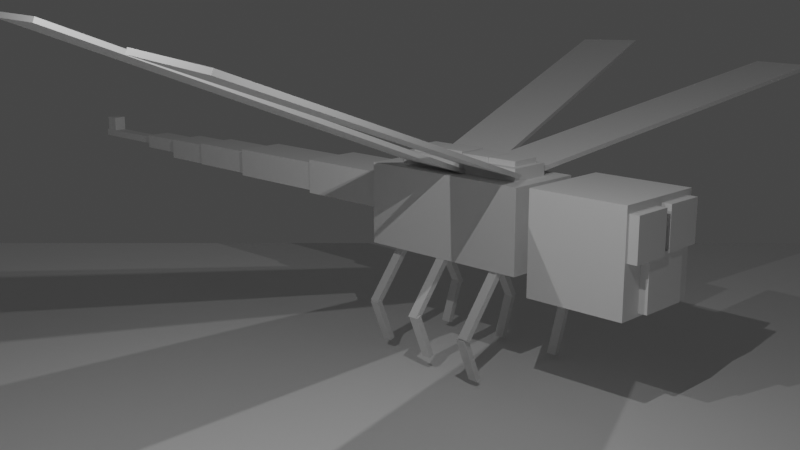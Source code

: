 # Source: Dragonfly.blend  (saved by Blender 3.4.6; exported with 4.5.12 LTS)
import bpy
from mathutils import Matrix  # noqa: F401  (used for matrix-valued properties, if any)

bpy.ops.wm.read_factory_settings(use_empty=True)
scene = bpy.context.scene
scene.name = 'Scene'

# ---- collections
col_collection = bpy.data.collections.new('Collection'); scene.collection.children.link(col_collection)

# ---- world
world_world = bpy.data.worlds.new('World'); scene.world = world_world
world_world.use_nodes = True; world_world.node_tree.nodes.clear()
_N = world_world.node_tree.nodes; _L = world_world.node_tree.links
n0 = _N.new('ShaderNodeOutputWorld'); n0.name = 'World Output'; n0.location = (300, 300)
n1 = _N.new('ShaderNodeBackground'); n1.name = 'Background'; n1.location = (10, 300)
n1.inputs[0].default_value = (0.05088, 0.05088, 0.05088, 1.0)
_L.new(n1.outputs[0], n0.inputs[0])
n0.is_active_output = True
world_world.color = (0.05088, 0.05088, 0.05088)
world_world.use_sun_shadow = False
world_world.sun_shadow_jitter_overblur = 0.0

# ---- cameras
cam_camera = bpy.data.cameras.new('Camera')
cam_camera.clip_end = 100.0
cam_camera.lens = 50.0
cam_camera.ortho_scale = 7.314

# ---- lights
light_light = bpy.data.lights.new('Light', 'POINT')
light_light.transmission_factor = 0.0
light_light.energy = 5000.0
light_light.shadow_soft_size = 0.1
light_light.shadow_maximum_resolution = 0.006
light_light.use_absolute_resolution = True
light_light_001 = bpy.data.lights.new('Light.001', 'POINT')
light_light_001.transmission_factor = 0.0
light_light_001.energy = 5000.0
light_light_001.shadow_soft_size = 0.1
light_light_001.shadow_maximum_resolution = 0.006
light_light_001.use_absolute_resolution = True

# ---- meshes
me_cube_002 = bpy.data.meshes.new('Cube.002')
me_cube_002.from_pydata([(-1.0, -1.0, -1.0), (-1.0, -1.0, 1.0), (-1.0, 1.0, -1.0), (-1.0, 1.0, 1.0), (1.0, -1.0, -1.0), (1.0, -1.0, 1.0), (1.0, 1.0, -1.0), (1.0, 1.0, 1.0)], [], [(0, 1, 3, 2), (2, 3, 7, 6), (6, 7, 5, 4), (4, 5, 1, 0), (2, 6, 4, 0), (7, 3, 1, 5)])
_uv = me_cube_002.uv_layers.new(name='UVMap')
_uv.uv.foreach_set('vector', [0.375, 0.0, 0.625, 0.0, 0.625, 0.25, 0.375, 0.25, 0.375, 0.25, 0.625, 0.25, 0.625, 0.5, 0.375, 0.5, 0.375, 0.5, 0.625, 0.5, 0.625, 0.75, 0.375, 0.75, 0.375, 0.75, 0.625, 0.75, 0.625, 1.0, 0.375, 1.0, 0.125, 0.5, 0.375, 0.5, 0.375, 0.75, 0.125, 0.75, 0.625, 0.5, 0.875, 0.5, 0.875, 0.75, 0.625, 0.75])
me_cube_002.update()
me_cube_003 = bpy.data.meshes.new('Cube.003')
me_cube_003.from_pydata([(-1.0, -1.0, -1.0), (-1.0, -1.0, 1.0), (-1.0, 1.0, -1.0), (-1.0, 1.0, 1.0), (1.0, -1.0, -1.0), (1.0, -1.0, 1.0), (1.0, 1.0, -1.0), (1.0, 1.0, 1.0)], [], [(0, 1, 3, 2), (2, 3, 7, 6), (6, 7, 5, 4), (4, 5, 1, 0), (2, 6, 4, 0), (7, 3, 1, 5)])
_uv = me_cube_003.uv_layers.new(name='UVMap')
_uv.uv.foreach_set('vector', [0.375, 0.0, 0.625, 0.0, 0.625, 0.25, 0.375, 0.25, 0.375, 0.25, 0.625, 0.25, 0.625, 0.5, 0.375, 0.5, 0.375, 0.5, 0.625, 0.5, 0.625, 0.75, 0.375, 0.75, 0.375, 0.75, 0.625, 0.75, 0.625, 1.0, 0.375, 1.0, 0.125, 0.5, 0.375, 0.5, 0.375, 0.75, 0.125, 0.75, 0.625, 0.5, 0.875, 0.5, 0.875, 0.75, 0.625, 0.75])
me_cube_003.update()
me_cube_004 = bpy.data.meshes.new('Cube.004')
me_cube_004.from_pydata([(-1.0, -1.0, -1.0), (-1.0, -1.0, 1.0), (-1.0, 1.0, -1.0), (-1.0, 1.0, 1.0), (1.0, -1.0, -1.0), (1.0, -1.0, 1.0), (1.0, 1.0, -1.0), (1.0, 1.0, 1.0)], [], [(0, 1, 3, 2), (2, 3, 7, 6), (6, 7, 5, 4), (4, 5, 1, 0), (2, 6, 4, 0), (7, 3, 1, 5)])
_uv = me_cube_004.uv_layers.new(name='UVMap')
_uv.uv.foreach_set('vector', [0.375, 0.0, 0.625, 0.0, 0.625, 0.25, 0.375, 0.25, 0.375, 0.25, 0.625, 0.25, 0.625, 0.5, 0.375, 0.5, 0.375, 0.5, 0.625, 0.5, 0.625, 0.75, 0.375, 0.75, 0.375, 0.75, 0.625, 0.75, 0.625, 1.0, 0.375, 1.0, 0.125, 0.5, 0.375, 0.5, 0.375, 0.75, 0.125, 0.75, 0.625, 0.5, 0.875, 0.5, 0.875, 0.75, 0.625, 0.75])
me_cube_004.update()
me_cube_005 = bpy.data.meshes.new('Cube.005')
me_cube_005.from_pydata([(-1.0, -1.0, -1.0), (-1.0, -1.0, 1.0), (-1.0, 1.0, -1.0), (-1.0, 1.0, 1.0), (1.0, -1.0, -1.0), (1.0, -1.0, 1.0), (1.0, 1.0, -1.0), (1.0, 1.0, 1.0)], [], [(0, 1, 3, 2), (2, 3, 7, 6), (6, 7, 5, 4), (4, 5, 1, 0), (2, 6, 4, 0), (7, 3, 1, 5)])
_uv = me_cube_005.uv_layers.new(name='UVMap')
_uv.uv.foreach_set('vector', [0.375, 0.0, 0.625, 0.0, 0.625, 0.25, 0.375, 0.25, 0.375, 0.25, 0.625, 0.25, 0.625, 0.5, 0.375, 0.5, 0.375, 0.5, 0.625, 0.5, 0.625, 0.75, 0.375, 0.75, 0.375, 0.75, 0.625, 0.75, 0.625, 1.0, 0.375, 1.0, 0.125, 0.5, 0.375, 0.5, 0.375, 0.75, 0.125, 0.75, 0.625, 0.5, 0.875, 0.5, 0.875, 0.75, 0.625, 0.75])
me_cube_005.update()
me_cube_007 = bpy.data.meshes.new('Cube.007')
me_cube_007.from_pydata([(-1.0, -1.0, -1.0), (-1.0, -1.0, 1.0), (-1.0, 1.0, -1.0), (-1.0, 1.0, 1.0), (1.0, -1.0, -1.0), (1.0, -1.0, 1.0), (1.0, 1.0, -1.0), (1.0, 1.0, 1.0)], [], [(0, 1, 3, 2), (2, 3, 7, 6), (6, 7, 5, 4), (4, 5, 1, 0), (2, 6, 4, 0), (7, 3, 1, 5)])
_uv = me_cube_007.uv_layers.new(name='UVMap')
_uv.uv.foreach_set('vector', [0.375, 0.0, 0.625, 0.0, 0.625, 0.25, 0.375, 0.25, 0.375, 0.25, 0.625, 0.25, 0.625, 0.5, 0.375, 0.5, 0.375, 0.5, 0.625, 0.5, 0.625, 0.75, 0.375, 0.75, 0.375, 0.75, 0.625, 0.75, 0.625, 1.0, 0.375, 1.0, 0.125, 0.5, 0.375, 0.5, 0.375, 0.75, 0.125, 0.75, 0.625, 0.5, 0.875, 0.5, 0.875, 0.75, 0.625, 0.75])
me_cube_007.update()
me_cube_008 = bpy.data.meshes.new('Cube.008')
me_cube_008.from_pydata([(-1.0, -1.0, -1.0), (-1.0, -1.0, 1.0), (-1.0, 1.0, -1.0), (-1.0, 1.0, 1.0), (1.0, -1.0, -1.0), (1.0, -1.0, 1.0), (1.0, 1.0, -1.0), (1.0, 1.0, 1.0)], [], [(0, 1, 3, 2), (2, 3, 7, 6), (6, 7, 5, 4), (4, 5, 1, 0), (2, 6, 4, 0), (7, 3, 1, 5)])
_uv = me_cube_008.uv_layers.new(name='UVMap')
_uv.uv.foreach_set('vector', [0.375, 0.0, 0.625, 0.0, 0.625, 0.25, 0.375, 0.25, 0.375, 0.25, 0.625, 0.25, 0.625, 0.5, 0.375, 0.5, 0.375, 0.5, 0.625, 0.5, 0.625, 0.75, 0.375, 0.75, 0.375, 0.75, 0.625, 0.75, 0.625, 1.0, 0.375, 1.0, 0.125, 0.5, 0.375, 0.5, 0.375, 0.75, 0.125, 0.75, 0.625, 0.5, 0.875, 0.5, 0.875, 0.75, 0.625, 0.75])
me_cube_008.update()
me_cube_009 = bpy.data.meshes.new('Cube.009')
me_cube_009.from_pydata([(-1.0, -1.0, -1.0), (-1.0, -1.0, 1.0), (-1.0, 1.0, -1.0), (-1.0, 1.0, 1.0), (1.0, -1.0, -1.0), (1.0, -1.0, 1.0), (1.0, 1.0, -1.0), (1.0, 1.0, 1.0)], [], [(0, 1, 3, 2), (2, 3, 7, 6), (6, 7, 5, 4), (4, 5, 1, 0), (2, 6, 4, 0), (7, 3, 1, 5)])
_uv = me_cube_009.uv_layers.new(name='UVMap')
_uv.uv.foreach_set('vector', [0.375, 0.0, 0.625, 0.0, 0.625, 0.25, 0.375, 0.25, 0.375, 0.25, 0.625, 0.25, 0.625, 0.5, 0.375, 0.5, 0.375, 0.5, 0.625, 0.5, 0.625, 0.75, 0.375, 0.75, 0.375, 0.75, 0.625, 0.75, 0.625, 1.0, 0.375, 1.0, 0.125, 0.5, 0.375, 0.5, 0.375, 0.75, 0.125, 0.75, 0.625, 0.5, 0.875, 0.5, 0.875, 0.75, 0.625, 0.75])
me_cube_009.update()
me_cube_011 = bpy.data.meshes.new('Cube.011')
me_cube_011.from_pydata([(-1.0, -1.0, -1.0), (-1.0, -1.0, 1.0), (-1.0, 1.0, -1.0), (-1.0, 1.0, 1.0), (1.0, -1.0, -1.0), (1.0, -1.0, 1.0), (1.0, 1.0, -1.0), (1.0, 1.0, 1.0)], [], [(0, 1, 3, 2), (2, 3, 7, 6), (6, 7, 5, 4), (4, 5, 1, 0), (2, 6, 4, 0), (7, 3, 1, 5)])
_uv = me_cube_011.uv_layers.new(name='UVMap')
_uv.uv.foreach_set('vector', [0.375, 0.0, 0.625, 0.0, 0.625, 0.25, 0.375, 0.25, 0.375, 0.25, 0.625, 0.25, 0.625, 0.5, 0.375, 0.5, 0.375, 0.5, 0.625, 0.5, 0.625, 0.75, 0.375, 0.75, 0.375, 0.75, 0.625, 0.75, 0.625, 1.0, 0.375, 1.0, 0.125, 0.5, 0.375, 0.5, 0.375, 0.75, 0.125, 0.75, 0.625, 0.5, 0.875, 0.5, 0.875, 0.75, 0.625, 0.75])
me_cube_011.update()
me_cube_012 = bpy.data.meshes.new('Cube.012')
me_cube_012.from_pydata([(-1.0, -1.0, -1.0), (-1.0, -1.0, 1.0), (-1.0, 1.0, -1.0), (-1.0, 1.0, 1.0), (1.0, -1.0, -1.0), (1.0, -1.0, 1.0), (1.0, 1.0, -1.0), (1.0, 1.0, 1.0)], [], [(0, 1, 3, 2), (2, 3, 7, 6), (6, 7, 5, 4), (4, 5, 1, 0), (2, 6, 4, 0), (7, 3, 1, 5)])
_uv = me_cube_012.uv_layers.new(name='UVMap')
_uv.uv.foreach_set('vector', [0.375, 0.0, 0.625, 0.0, 0.625, 0.25, 0.375, 0.25, 0.375, 0.25, 0.625, 0.25, 0.625, 0.5, 0.375, 0.5, 0.375, 0.5, 0.625, 0.5, 0.625, 0.75, 0.375, 0.75, 0.375, 0.75, 0.625, 0.75, 0.625, 1.0, 0.375, 1.0, 0.125, 0.5, 0.375, 0.5, 0.375, 0.75, 0.125, 0.75, 0.625, 0.5, 0.875, 0.5, 0.875, 0.75, 0.625, 0.75])
me_cube_012.update()
me_cube_013 = bpy.data.meshes.new('Cube.013')
me_cube_013.from_pydata([(-1.0, -1.0, -1.0), (-1.0, -1.0, 1.0), (-1.0, 1.0, -1.0), (-1.0, 1.0, 1.0), (1.0, -1.0, -1.0), (1.0, -1.0, 1.0), (1.0, 1.0, -1.0), (1.0, 1.0, 1.0)], [], [(0, 1, 3, 2), (2, 3, 7, 6), (6, 7, 5, 4), (4, 5, 1, 0), (2, 6, 4, 0), (7, 3, 1, 5)])
_uv = me_cube_013.uv_layers.new(name='UVMap')
_uv.uv.foreach_set('vector', [0.375, 0.0, 0.625, 0.0, 0.625, 0.25, 0.375, 0.25, 0.375, 0.25, 0.625, 0.25, 0.625, 0.5, 0.375, 0.5, 0.375, 0.5, 0.625, 0.5, 0.625, 0.75, 0.375, 0.75, 0.375, 0.75, 0.625, 0.75, 0.625, 1.0, 0.375, 1.0, 0.125, 0.5, 0.375, 0.5, 0.375, 0.75, 0.125, 0.75, 0.625, 0.5, 0.875, 0.5, 0.875, 0.75, 0.625, 0.75])
me_cube_013.update()
me_cube_014 = bpy.data.meshes.new('Cube.014')
me_cube_014.from_pydata([(-1.0, -1.0, -1.0), (-1.0, -1.0, 1.0), (-1.0, 1.0, -1.0), (-1.0, 1.0, 1.0), (1.0, -1.0, -1.0), (1.0, -1.0, 1.0), (1.0, 1.0, -1.0), (1.0, 1.0, 1.0)], [], [(0, 1, 3, 2), (2, 3, 7, 6), (6, 7, 5, 4), (4, 5, 1, 0), (2, 6, 4, 0), (7, 3, 1, 5)])
_uv = me_cube_014.uv_layers.new(name='UVMap')
_uv.uv.foreach_set('vector', [0.375, 0.0, 0.625, 0.0, 0.625, 0.25, 0.375, 0.25, 0.375, 0.25, 0.625, 0.25, 0.625, 0.5, 0.375, 0.5, 0.375, 0.5, 0.625, 0.5, 0.625, 0.75, 0.375, 0.75, 0.375, 0.75, 0.625, 0.75, 0.625, 1.0, 0.375, 1.0, 0.125, 0.5, 0.375, 0.5, 0.375, 0.75, 0.125, 0.75, 0.625, 0.5, 0.875, 0.5, 0.875, 0.75, 0.625, 0.75])
me_cube_014.update()
me_cube_015 = bpy.data.meshes.new('Cube.015')
me_cube_015.from_pydata([(-1.0, -1.0, -1.0), (-1.0, -1.0, 1.0), (-1.0, 1.0, -1.0), (-1.0, 1.0, 1.0), (1.0, -1.0, -1.0), (1.0, -1.0, 1.0), (1.0, 1.0, -1.0), (1.0, 1.0, 1.0)], [], [(0, 1, 3, 2), (2, 3, 7, 6), (6, 7, 5, 4), (4, 5, 1, 0), (2, 6, 4, 0), (7, 3, 1, 5)])
_uv = me_cube_015.uv_layers.new(name='UVMap')
_uv.uv.foreach_set('vector', [0.375, 0.0, 0.625, 0.0, 0.625, 0.25, 0.375, 0.25, 0.375, 0.25, 0.625, 0.25, 0.625, 0.5, 0.375, 0.5, 0.375, 0.5, 0.625, 0.5, 0.625, 0.75, 0.375, 0.75, 0.375, 0.75, 0.625, 0.75, 0.625, 1.0, 0.375, 1.0, 0.125, 0.5, 0.375, 0.5, 0.375, 0.75, 0.125, 0.75, 0.625, 0.5, 0.875, 0.5, 0.875, 0.75, 0.625, 0.75])
me_cube_015.update()
me_cube_016 = bpy.data.meshes.new('Cube.016')
me_cube_016.from_pydata([(-1.0, -1.0, -1.0), (-1.0, -1.0, 1.0), (-1.0, 1.0, -1.0), (-1.0, 1.0, 1.0), (1.0, -1.0, -1.0), (1.0, -1.0, 1.0), (1.0, 1.0, -1.0), (1.0, 1.0, 1.0)], [], [(0, 1, 3, 2), (2, 3, 7, 6), (6, 7, 5, 4), (4, 5, 1, 0), (2, 6, 4, 0), (7, 3, 1, 5)])
_uv = me_cube_016.uv_layers.new(name='UVMap')
_uv.uv.foreach_set('vector', [0.375, 0.0, 0.625, 0.0, 0.625, 0.25, 0.375, 0.25, 0.375, 0.25, 0.625, 0.25, 0.625, 0.5, 0.375, 0.5, 0.375, 0.5, 0.625, 0.5, 0.625, 0.75, 0.375, 0.75, 0.375, 0.75, 0.625, 0.75, 0.625, 1.0, 0.375, 1.0, 0.125, 0.5, 0.375, 0.5, 0.375, 0.75, 0.125, 0.75, 0.625, 0.5, 0.875, 0.5, 0.875, 0.75, 0.625, 0.75])
me_cube_016.update()
me_cube_017 = bpy.data.meshes.new('Cube.017')
me_cube_017.from_pydata([(-1.0, -1.0, -1.0), (-1.0, -1.0, 1.0), (-1.0, 1.0, -1.0), (-1.0, 1.0, 1.0), (1.0, -1.0, -1.0), (1.0, -1.0, 1.0), (1.0, 1.0, -1.0), (1.0, 1.0, 1.0)], [], [(0, 1, 3, 2), (2, 3, 7, 6), (6, 7, 5, 4), (4, 5, 1, 0), (2, 6, 4, 0), (7, 3, 1, 5)])
_uv = me_cube_017.uv_layers.new(name='UVMap')
_uv.uv.foreach_set('vector', [0.375, 0.0, 0.625, 0.0, 0.625, 0.25, 0.375, 0.25, 0.375, 0.25, 0.625, 0.25, 0.625, 0.5, 0.375, 0.5, 0.375, 0.5, 0.625, 0.5, 0.625, 0.75, 0.375, 0.75, 0.375, 0.75, 0.625, 0.75, 0.625, 1.0, 0.375, 1.0, 0.125, 0.5, 0.375, 0.5, 0.375, 0.75, 0.125, 0.75, 0.625, 0.5, 0.875, 0.5, 0.875, 0.75, 0.625, 0.75])
me_cube_017.update()
me_cube_018 = bpy.data.meshes.new('Cube.018')
me_cube_018.from_pydata([(-1.0, -1.0, -1.0), (-1.0, -1.0, 1.0), (-1.0, 1.0, -1.0), (-1.0, 1.0, 1.0), (1.0, -1.0, -1.0), (1.0, -1.0, 1.0), (1.0, 1.0, -1.0), (1.0, 1.0, 1.0)], [], [(0, 1, 3, 2), (2, 3, 7, 6), (6, 7, 5, 4), (4, 5, 1, 0), (2, 6, 4, 0), (7, 3, 1, 5)])
_uv = me_cube_018.uv_layers.new(name='UVMap')
_uv.uv.foreach_set('vector', [0.375, 0.0, 0.625, 0.0, 0.625, 0.25, 0.375, 0.25, 0.375, 0.25, 0.625, 0.25, 0.625, 0.5, 0.375, 0.5, 0.375, 0.5, 0.625, 0.5, 0.625, 0.75, 0.375, 0.75, 0.375, 0.75, 0.625, 0.75, 0.625, 1.0, 0.375, 1.0, 0.125, 0.5, 0.375, 0.5, 0.375, 0.75, 0.125, 0.75, 0.625, 0.5, 0.875, 0.5, 0.875, 0.75, 0.625, 0.75])
me_cube_018.update()
me_cube_019 = bpy.data.meshes.new('Cube.019')
me_cube_019.from_pydata([(-1.0, -1.0, -1.0), (-1.0, -1.0, 1.0), (-1.0, 1.0, -1.0), (-1.0, 1.0, 1.0), (1.0, -1.0, -1.0), (1.0, -1.0, 1.0), (1.0, 1.0, -1.0), (1.0, 1.0, 1.0)], [], [(0, 1, 3, 2), (2, 3, 7, 6), (6, 7, 5, 4), (4, 5, 1, 0), (2, 6, 4, 0), (7, 3, 1, 5)])
_uv = me_cube_019.uv_layers.new(name='UVMap')
_uv.uv.foreach_set('vector', [0.375, 0.0, 0.625, 0.0, 0.625, 0.25, 0.375, 0.25, 0.375, 0.25, 0.625, 0.25, 0.625, 0.5, 0.375, 0.5, 0.375, 0.5, 0.625, 0.5, 0.625, 0.75, 0.375, 0.75, 0.375, 0.75, 0.625, 0.75, 0.625, 1.0, 0.375, 1.0, 0.125, 0.5, 0.375, 0.5, 0.375, 0.75, 0.125, 0.75, 0.625, 0.5, 0.875, 0.5, 0.875, 0.75, 0.625, 0.75])
me_cube_019.update()
me_cube_020 = bpy.data.meshes.new('Cube.020')
me_cube_020.from_pydata([(-1.0, -1.0, -1.0), (-1.0, -1.0, 1.0), (-1.0, 1.0, -1.0), (-1.0, 1.0, 1.0), (1.0, -1.0, -1.0), (1.0, -1.0, 1.0), (1.0, 1.0, -1.0), (1.0, 1.0, 1.0)], [], [(0, 1, 3, 2), (2, 3, 7, 6), (6, 7, 5, 4), (4, 5, 1, 0), (2, 6, 4, 0), (7, 3, 1, 5)])
_uv = me_cube_020.uv_layers.new(name='UVMap')
_uv.uv.foreach_set('vector', [0.375, 0.0, 0.625, 0.0, 0.625, 0.25, 0.375, 0.25, 0.375, 0.25, 0.625, 0.25, 0.625, 0.5, 0.375, 0.5, 0.375, 0.5, 0.625, 0.5, 0.625, 0.75, 0.375, 0.75, 0.375, 0.75, 0.625, 0.75, 0.625, 1.0, 0.375, 1.0, 0.125, 0.5, 0.375, 0.5, 0.375, 0.75, 0.125, 0.75, 0.625, 0.5, 0.875, 0.5, 0.875, 0.75, 0.625, 0.75])
me_cube_020.update()
me_cube_021 = bpy.data.meshes.new('Cube.021')
me_cube_021.from_pydata([(-1.0, -1.0, -1.0), (-1.0, -1.0, 1.0), (-1.0, 1.0, -1.0), (-1.0, 1.0, 1.0), (1.0, -1.0, -1.0), (1.0, -1.0, 1.0), (1.0, 1.0, -1.0), (1.0, 1.0, 1.0)], [], [(0, 1, 3, 2), (2, 3, 7, 6), (6, 7, 5, 4), (4, 5, 1, 0), (2, 6, 4, 0), (7, 3, 1, 5)])
_uv = me_cube_021.uv_layers.new(name='UVMap')
_uv.uv.foreach_set('vector', [0.375, 0.0, 0.625, 0.0, 0.625, 0.25, 0.375, 0.25, 0.375, 0.25, 0.625, 0.25, 0.625, 0.5, 0.375, 0.5, 0.375, 0.5, 0.625, 0.5, 0.625, 0.75, 0.375, 0.75, 0.375, 0.75, 0.625, 0.75, 0.625, 1.0, 0.375, 1.0, 0.125, 0.5, 0.375, 0.5, 0.375, 0.75, 0.125, 0.75, 0.625, 0.5, 0.875, 0.5, 0.875, 0.75, 0.625, 0.75])
me_cube_021.update()
me_cube_022 = bpy.data.meshes.new('Cube.022')
me_cube_022.from_pydata([(-1.0, -1.0, -1.0), (-1.0, -1.0, 1.0), (-1.0, 1.0, -1.0), (-1.0, 1.0, 1.0), (1.0, -1.0, -1.0), (1.0, -1.0, 1.0), (1.0, 1.0, -1.0), (1.0, 1.0, 1.0)], [], [(0, 1, 3, 2), (2, 3, 7, 6), (6, 7, 5, 4), (4, 5, 1, 0), (2, 6, 4, 0), (7, 3, 1, 5)])
_uv = me_cube_022.uv_layers.new(name='UVMap')
_uv.uv.foreach_set('vector', [0.375, 0.0, 0.625, 0.0, 0.625, 0.25, 0.375, 0.25, 0.375, 0.25, 0.625, 0.25, 0.625, 0.5, 0.375, 0.5, 0.375, 0.5, 0.625, 0.5, 0.625, 0.75, 0.375, 0.75, 0.375, 0.75, 0.625, 0.75, 0.625, 1.0, 0.375, 1.0, 0.125, 0.5, 0.375, 0.5, 0.375, 0.75, 0.125, 0.75, 0.625, 0.5, 0.875, 0.5, 0.875, 0.75, 0.625, 0.75])
me_cube_022.update()
me_cube_023 = bpy.data.meshes.new('Cube.023')
me_cube_023.from_pydata([(-1.0, -1.0, -1.0), (-1.0, -1.0, 1.0), (-1.0, 1.0, -1.0), (-1.0, 1.0, 1.0), (1.0, -1.0, -1.0), (1.0, -1.0, 1.0), (1.0, 1.0, -1.0), (1.0, 1.0, 1.0)], [], [(0, 1, 3, 2), (2, 3, 7, 6), (6, 7, 5, 4), (4, 5, 1, 0), (2, 6, 4, 0), (7, 3, 1, 5)])
_uv = me_cube_023.uv_layers.new(name='UVMap')
_uv.uv.foreach_set('vector', [0.375, 0.0, 0.625, 0.0, 0.625, 0.25, 0.375, 0.25, 0.375, 0.25, 0.625, 0.25, 0.625, 0.5, 0.375, 0.5, 0.375, 0.5, 0.625, 0.5, 0.625, 0.75, 0.375, 0.75, 0.375, 0.75, 0.625, 0.75, 0.625, 1.0, 0.375, 1.0, 0.125, 0.5, 0.375, 0.5, 0.375, 0.75, 0.125, 0.75, 0.625, 0.5, 0.875, 0.5, 0.875, 0.75, 0.625, 0.75])
me_cube_023.update()
me_cube_025 = bpy.data.meshes.new('Cube.025')
me_cube_025.from_pydata([(-1.0, -1.0, -1.0), (-1.0, -1.0, 1.0), (-1.0, 1.0, -1.0), (-1.0, 1.0, 1.0), (1.0, -1.0, -1.0), (1.0, -1.0, 1.0), (1.0, 1.0, -1.0), (1.0, 1.0, 1.0)], [], [(0, 1, 3, 2), (2, 3, 7, 6), (6, 7, 5, 4), (4, 5, 1, 0), (2, 6, 4, 0), (7, 3, 1, 5)])
_uv = me_cube_025.uv_layers.new(name='UVMap')
_uv.uv.foreach_set('vector', [0.375, 0.0, 0.625, 0.0, 0.625, 0.25, 0.375, 0.25, 0.375, 0.25, 0.625, 0.25, 0.625, 0.5, 0.375, 0.5, 0.375, 0.5, 0.625, 0.5, 0.625, 0.75, 0.375, 0.75, 0.375, 0.75, 0.625, 0.75, 0.625, 1.0, 0.375, 1.0, 0.125, 0.5, 0.375, 0.5, 0.375, 0.75, 0.125, 0.75, 0.625, 0.5, 0.875, 0.5, 0.875, 0.75, 0.625, 0.75])
me_cube_025.update()
me_cube_026 = bpy.data.meshes.new('Cube.026')
me_cube_026.from_pydata([(-1.0, -1.0, -1.0), (-1.0, -1.0, 1.0), (-1.0, 1.0, -1.0), (-1.0, 1.0, 1.0), (1.0, -1.0, -1.0), (1.0, -1.0, 1.0), (1.0, 1.0, -1.0), (1.0, 1.0, 1.0)], [], [(0, 1, 3, 2), (2, 3, 7, 6), (6, 7, 5, 4), (4, 5, 1, 0), (2, 6, 4, 0), (7, 3, 1, 5)])
_uv = me_cube_026.uv_layers.new(name='UVMap')
_uv.uv.foreach_set('vector', [0.375, 0.0, 0.625, 0.0, 0.625, 0.25, 0.375, 0.25, 0.375, 0.25, 0.625, 0.25, 0.625, 0.5, 0.375, 0.5, 0.375, 0.5, 0.625, 0.5, 0.625, 0.75, 0.375, 0.75, 0.375, 0.75, 0.625, 0.75, 0.625, 1.0, 0.375, 1.0, 0.125, 0.5, 0.375, 0.5, 0.375, 0.75, 0.125, 0.75, 0.625, 0.5, 0.875, 0.5, 0.875, 0.75, 0.625, 0.75])
me_cube_026.update()
me_cube_027 = bpy.data.meshes.new('Cube.027')
me_cube_027.from_pydata([(-1.0, -1.0, -1.0), (-1.0, -1.0, 1.0), (-1.0, 1.0, -1.0), (-1.0, 1.0, 1.0), (1.0, -1.0, -1.0), (1.0, -1.0, 1.0), (1.0, 1.0, -1.0), (1.0, 1.0, 1.0)], [], [(0, 1, 3, 2), (2, 3, 7, 6), (6, 7, 5, 4), (4, 5, 1, 0), (2, 6, 4, 0), (7, 3, 1, 5)])
_uv = me_cube_027.uv_layers.new(name='UVMap')
_uv.uv.foreach_set('vector', [0.375, 0.0, 0.625, 0.0, 0.625, 0.25, 0.375, 0.25, 0.375, 0.25, 0.625, 0.25, 0.625, 0.5, 0.375, 0.5, 0.375, 0.5, 0.625, 0.5, 0.625, 0.75, 0.375, 0.75, 0.375, 0.75, 0.625, 0.75, 0.625, 1.0, 0.375, 1.0, 0.125, 0.5, 0.375, 0.5, 0.375, 0.75, 0.125, 0.75, 0.625, 0.5, 0.875, 0.5, 0.875, 0.75, 0.625, 0.75])
me_cube_027.update()
me_cube_028 = bpy.data.meshes.new('Cube.028')
me_cube_028.from_pydata([(-1.0, -1.0, -1.0), (-1.0, -1.0, 1.0), (-1.0, 1.0, -1.0), (-1.0, 1.0, 1.0), (1.0, -1.0, -1.0), (1.0, -1.0, 1.0), (1.0, 1.0, -1.0), (1.0, 1.0, 1.0)], [], [(0, 1, 3, 2), (2, 3, 7, 6), (6, 7, 5, 4), (4, 5, 1, 0), (2, 6, 4, 0), (7, 3, 1, 5)])
_uv = me_cube_028.uv_layers.new(name='UVMap')
_uv.uv.foreach_set('vector', [0.375, 0.0, 0.625, 0.0, 0.625, 0.25, 0.375, 0.25, 0.375, 0.25, 0.625, 0.25, 0.625, 0.5, 0.375, 0.5, 0.375, 0.5, 0.625, 0.5, 0.625, 0.75, 0.375, 0.75, 0.375, 0.75, 0.625, 0.75, 0.625, 1.0, 0.375, 1.0, 0.125, 0.5, 0.375, 0.5, 0.375, 0.75, 0.125, 0.75, 0.625, 0.5, 0.875, 0.5, 0.875, 0.75, 0.625, 0.75])
me_cube_028.update()
me_cube_029 = bpy.data.meshes.new('Cube.029')
me_cube_029.from_pydata([(-1.0, -1.0, -1.0), (-1.0, -1.0, 1.0), (-1.0, 1.0, -1.0), (-1.0, 1.0, 1.0), (1.0, -1.0, -1.0), (1.0, -1.0, 1.0), (1.0, 1.0, -1.0), (1.0, 1.0, 1.0)], [], [(0, 1, 3, 2), (2, 3, 7, 6), (6, 7, 5, 4), (4, 5, 1, 0), (2, 6, 4, 0), (7, 3, 1, 5)])
_uv = me_cube_029.uv_layers.new(name='UVMap')
_uv.uv.foreach_set('vector', [0.375, 0.0, 0.625, 0.0, 0.625, 0.25, 0.375, 0.25, 0.375, 0.25, 0.625, 0.25, 0.625, 0.5, 0.375, 0.5, 0.375, 0.5, 0.625, 0.5, 0.625, 0.75, 0.375, 0.75, 0.375, 0.75, 0.625, 0.75, 0.625, 1.0, 0.375, 1.0, 0.125, 0.5, 0.375, 0.5, 0.375, 0.75, 0.125, 0.75, 0.625, 0.5, 0.875, 0.5, 0.875, 0.75, 0.625, 0.75])
me_cube_029.update()
me_cube_030 = bpy.data.meshes.new('Cube.030')
me_cube_030.from_pydata([(-1.0, -1.0, -1.0), (-1.0, -1.0, 1.0), (-1.0, 1.0, -1.0), (-1.0, 1.0, 1.0), (1.0, -1.0, -1.0), (1.0, -1.0, 1.0), (1.0, 1.0, -1.0), (1.0, 1.0, 1.0)], [], [(0, 1, 3, 2), (2, 3, 7, 6), (6, 7, 5, 4), (4, 5, 1, 0), (2, 6, 4, 0), (7, 3, 1, 5)])
_uv = me_cube_030.uv_layers.new(name='UVMap')
_uv.uv.foreach_set('vector', [0.375, 0.0, 0.625, 0.0, 0.625, 0.25, 0.375, 0.25, 0.375, 0.25, 0.625, 0.25, 0.625, 0.5, 0.375, 0.5, 0.375, 0.5, 0.625, 0.5, 0.625, 0.75, 0.375, 0.75, 0.375, 0.75, 0.625, 0.75, 0.625, 1.0, 0.375, 1.0, 0.125, 0.5, 0.375, 0.5, 0.375, 0.75, 0.125, 0.75, 0.625, 0.5, 0.875, 0.5, 0.875, 0.75, 0.625, 0.75])
me_cube_030.update()
me_cube_031 = bpy.data.meshes.new('Cube.031')
me_cube_031.from_pydata([(-1.0, -1.0, -1.0), (-1.0, -1.0, 1.0), (-1.0, 1.0, -1.0), (-1.0, 1.0, 1.0), (1.0, -1.0, -1.0), (1.0, -1.0, 1.0), (1.0, 1.0, -1.0), (1.0, 1.0, 1.0)], [], [(0, 1, 3, 2), (2, 3, 7, 6), (6, 7, 5, 4), (4, 5, 1, 0), (2, 6, 4, 0), (7, 3, 1, 5)])
_uv = me_cube_031.uv_layers.new(name='UVMap')
_uv.uv.foreach_set('vector', [0.375, 0.0, 0.625, 0.0, 0.625, 0.25, 0.375, 0.25, 0.375, 0.25, 0.625, 0.25, 0.625, 0.5, 0.375, 0.5, 0.375, 0.5, 0.625, 0.5, 0.625, 0.75, 0.375, 0.75, 0.375, 0.75, 0.625, 0.75, 0.625, 1.0, 0.375, 1.0, 0.125, 0.5, 0.375, 0.5, 0.375, 0.75, 0.125, 0.75, 0.625, 0.5, 0.875, 0.5, 0.875, 0.75, 0.625, 0.75])
me_cube_031.update()
me_cube_032 = bpy.data.meshes.new('Cube.032')
me_cube_032.from_pydata([(-1.0, -1.0, -1.0), (-1.0, -1.0, 1.0), (-1.0, 1.0, -1.0), (-1.0, 1.0, 1.0), (1.0, -1.0, -1.0), (1.0, -1.0, 1.0), (1.0, 1.0, -1.0), (1.0, 1.0, 1.0)], [], [(0, 1, 3, 2), (2, 3, 7, 6), (6, 7, 5, 4), (4, 5, 1, 0), (2, 6, 4, 0), (7, 3, 1, 5)])
_uv = me_cube_032.uv_layers.new(name='UVMap')
_uv.uv.foreach_set('vector', [0.375, 0.0, 0.625, 0.0, 0.625, 0.25, 0.375, 0.25, 0.375, 0.25, 0.625, 0.25, 0.625, 0.5, 0.375, 0.5, 0.375, 0.5, 0.625, 0.5, 0.625, 0.75, 0.375, 0.75, 0.375, 0.75, 0.625, 0.75, 0.625, 1.0, 0.375, 1.0, 0.125, 0.5, 0.375, 0.5, 0.375, 0.75, 0.125, 0.75, 0.625, 0.5, 0.875, 0.5, 0.875, 0.75, 0.625, 0.75])
me_cube_032.update()
me_cube_035 = bpy.data.meshes.new('Cube.035')
me_cube_035.from_pydata([(-1.0, -1.0, -1.0), (-1.0, -1.0, 1.0), (-1.0, 1.0, -1.0), (-1.0, 1.0, 1.0), (1.0, -1.0, -1.0), (1.0, -1.0, 1.0), (1.0, 1.0, -1.0), (1.0, 1.0, 1.0)], [], [(0, 1, 3, 2), (2, 3, 7, 6), (6, 7, 5, 4), (4, 5, 1, 0), (2, 6, 4, 0), (7, 3, 1, 5)])
_uv = me_cube_035.uv_layers.new(name='UVMap')
_uv.uv.foreach_set('vector', [0.375, 0.0, 0.625, 0.0, 0.625, 0.25, 0.375, 0.25, 0.375, 0.25, 0.625, 0.25, 0.625, 0.5, 0.375, 0.5, 0.375, 0.5, 0.625, 0.5, 0.625, 0.75, 0.375, 0.75, 0.375, 0.75, 0.625, 0.75, 0.625, 1.0, 0.375, 1.0, 0.125, 0.5, 0.375, 0.5, 0.375, 0.75, 0.125, 0.75, 0.625, 0.5, 0.875, 0.5, 0.875, 0.75, 0.625, 0.75])
me_cube_035.update()
me_cube_036 = bpy.data.meshes.new('Cube.036')
me_cube_036.from_pydata([(-1.0, -1.0, -1.0), (-1.0, -1.0, 1.0), (-1.0, 1.0, -1.0), (-1.0, 1.0, 1.0), (1.0, -1.0, -1.0), (1.0, -1.0, 1.0), (1.0, 1.0, -1.0), (1.0, 1.0, 1.0)], [], [(0, 1, 3, 2), (2, 3, 7, 6), (6, 7, 5, 4), (4, 5, 1, 0), (2, 6, 4, 0), (7, 3, 1, 5)])
_uv = me_cube_036.uv_layers.new(name='UVMap')
_uv.uv.foreach_set('vector', [0.375, 0.0, 0.625, 0.0, 0.625, 0.25, 0.375, 0.25, 0.375, 0.25, 0.625, 0.25, 0.625, 0.5, 0.375, 0.5, 0.375, 0.5, 0.625, 0.5, 0.625, 0.75, 0.375, 0.75, 0.375, 0.75, 0.625, 0.75, 0.625, 1.0, 0.375, 1.0, 0.125, 0.5, 0.375, 0.5, 0.375, 0.75, 0.125, 0.75, 0.625, 0.5, 0.875, 0.5, 0.875, 0.75, 0.625, 0.75])
me_cube_036.update()
me_cube_037 = bpy.data.meshes.new('Cube.037')
me_cube_037.from_pydata([(-1.0, -1.0, -1.0), (-1.0, -1.0, 1.0), (-1.0, 1.0, -1.0), (-1.0, 1.0, 1.0), (1.0, -1.0, -1.0), (1.0, -1.0, 1.0), (1.0, 1.0, -1.0), (1.0, 1.0, 1.0)], [], [(0, 1, 3, 2), (2, 3, 7, 6), (6, 7, 5, 4), (4, 5, 1, 0), (2, 6, 4, 0), (7, 3, 1, 5)])
_uv = me_cube_037.uv_layers.new(name='UVMap')
_uv.uv.foreach_set('vector', [0.375, 0.0, 0.625, 0.0, 0.625, 0.25, 0.375, 0.25, 0.375, 0.25, 0.625, 0.25, 0.625, 0.5, 0.375, 0.5, 0.375, 0.5, 0.625, 0.5, 0.625, 0.75, 0.375, 0.75, 0.375, 0.75, 0.625, 0.75, 0.625, 1.0, 0.375, 1.0, 0.125, 0.5, 0.375, 0.5, 0.375, 0.75, 0.125, 0.75, 0.625, 0.5, 0.875, 0.5, 0.875, 0.75, 0.625, 0.75])
me_cube_037.update()
me_cube_006 = bpy.data.meshes.new('Cube.006')
me_cube_006.from_pydata([(-1.0, -1.0, -1.0), (-1.0, -1.0, 1.0), (-1.0, 1.0, -1.0), (-1.0, 1.0, 1.0), (1.0, -1.0, -1.0), (1.0, -1.0, 1.0), (1.0, 1.0, -1.0), (1.0, 1.0, 1.0)], [], [(0, 1, 3, 2), (2, 3, 7, 6), (6, 7, 5, 4), (4, 5, 1, 0), (2, 6, 4, 0), (7, 3, 1, 5)])
_uv = me_cube_006.uv_layers.new(name='UVMap')
_uv.uv.foreach_set('vector', [0.375, 0.0, 0.625, 0.0, 0.625, 0.25, 0.375, 0.25, 0.375, 0.25, 0.625, 0.25, 0.625, 0.5, 0.375, 0.5, 0.375, 0.5, 0.625, 0.5, 0.625, 0.75, 0.375, 0.75, 0.375, 0.75, 0.625, 0.75, 0.625, 1.0, 0.375, 1.0, 0.125, 0.5, 0.375, 0.5, 0.375, 0.75, 0.125, 0.75, 0.625, 0.5, 0.875, 0.5, 0.875, 0.75, 0.625, 0.75])
me_cube_006.update()
me_cube = bpy.data.meshes.new('Cube')
me_cube.from_pydata([(-1.0, -1.0, -1.0), (-1.0, -1.0, 1.0), (-1.0, 1.0, -1.0), (-1.0, 1.0, 1.0), (1.0, -1.0, -1.0), (1.0, -1.0, 1.0), (1.0, 1.0, -1.0), (1.0, 1.0, 1.0)], [], [(0, 1, 3, 2), (2, 3, 7, 6), (6, 7, 5, 4), (4, 5, 1, 0), (2, 6, 4, 0), (7, 3, 1, 5)])
_uv = me_cube.uv_layers.new(name='UVMap')
_uv.uv.foreach_set('vector', [0.375, 0.0, 0.625, 0.0, 0.625, 0.25, 0.375, 0.25, 0.375, 0.25, 0.625, 0.25, 0.625, 0.5, 0.375, 0.5, 0.375, 0.5, 0.625, 0.5, 0.625, 0.75, 0.375, 0.75, 0.375, 0.75, 0.625, 0.75, 0.625, 1.0, 0.375, 1.0, 0.125, 0.5, 0.375, 0.5, 0.375, 0.75, 0.125, 0.75, 0.625, 0.5, 0.875, 0.5, 0.875, 0.75, 0.625, 0.75])
me_cube.update()
me_cube_001 = bpy.data.meshes.new('Cube.001')
me_cube_001.from_pydata([(-1.0, -1.0, -1.0), (-1.0, -1.0, 1.0), (-1.0, 1.0, -1.0), (-1.0, 1.0, 1.0), (1.0, -1.0, -1.0), (1.0, -1.0, 1.0), (1.0, 1.0, -1.0), (1.0, 1.0, 1.0)], [], [(0, 1, 3, 2), (2, 3, 7, 6), (6, 7, 5, 4), (4, 5, 1, 0), (2, 6, 4, 0), (7, 3, 1, 5)])
_uv = me_cube_001.uv_layers.new(name='UVMap')
_uv.uv.foreach_set('vector', [0.375, 0.0, 0.625, 0.0, 0.625, 0.25, 0.375, 0.25, 0.375, 0.25, 0.625, 0.25, 0.625, 0.5, 0.375, 0.5, 0.375, 0.5, 0.625, 0.5, 0.625, 0.75, 0.375, 0.75, 0.375, 0.75, 0.625, 0.75, 0.625, 1.0, 0.375, 1.0, 0.125, 0.5, 0.375, 0.5, 0.375, 0.75, 0.125, 0.75, 0.625, 0.5, 0.875, 0.5, 0.875, 0.75, 0.625, 0.75])
me_cube_001.update()
me_cube_024 = bpy.data.meshes.new('Cube.024')
me_cube_024.from_pydata([(-1.0, -1.0, -1.0), (-1.0, -1.0, 1.0), (-1.0, 1.0, -1.0), (-1.0, 1.0, 1.0), (1.0, -1.0, -1.0), (1.0, -1.0, 1.0), (1.0, 1.0, -1.0), (1.0, 1.0, 1.0)], [], [(0, 1, 3, 2), (2, 3, 7, 6), (6, 7, 5, 4), (4, 5, 1, 0), (2, 6, 4, 0), (7, 3, 1, 5)])
_uv = me_cube_024.uv_layers.new(name='UVMap')
_uv.uv.foreach_set('vector', [0.375, 0.0, 0.625, 0.0, 0.625, 0.25, 0.375, 0.25, 0.375, 0.25, 0.625, 0.25, 0.625, 0.5, 0.375, 0.5, 0.375, 0.5, 0.625, 0.5, 0.625, 0.75, 0.375, 0.75, 0.375, 0.75, 0.625, 0.75, 0.625, 1.0, 0.375, 1.0, 0.125, 0.5, 0.375, 0.5, 0.375, 0.75, 0.125, 0.75, 0.625, 0.5, 0.875, 0.5, 0.875, 0.75, 0.625, 0.75])
me_cube_024.update()

# ---- objects
ob_light = bpy.data.objects.new('Light', light_light)
ob_camera = bpy.data.objects.new('Camera', cam_camera)
ob_cube = bpy.data.objects.new('Cube', me_cube_002)
ob_cube_001 = bpy.data.objects.new('Cube.001', me_cube_003)
ob_cube_002 = bpy.data.objects.new('Cube.002', me_cube_004)
ob_cube_003 = bpy.data.objects.new('Cube.003', me_cube_005)
ob_cube_004 = bpy.data.objects.new('Cube.004', me_cube_007)
ob_cube_005 = bpy.data.objects.new('Cube.005', me_cube_008)
ob_cube_006 = bpy.data.objects.new('Cube.006', me_cube_009)
ob_cube_008 = bpy.data.objects.new('Cube.008', me_cube_011)
ob_cube_009 = bpy.data.objects.new('Cube.009', me_cube_012)
ob_cube_007 = bpy.data.objects.new('Cube.007', me_cube_013)
ob_cube_010 = bpy.data.objects.new('Cube.010', me_cube_014)
ob_cube_011 = bpy.data.objects.new('Cube.011', me_cube_015)
ob_cube_012 = bpy.data.objects.new('Cube.012', me_cube_016)
ob_cube_013 = bpy.data.objects.new('Cube.013', me_cube_017)
ob_cube_014 = bpy.data.objects.new('Cube.014', me_cube_018)
ob_cube_015 = bpy.data.objects.new('Cube.015', me_cube_019)
ob_cube_016 = bpy.data.objects.new('Cube.016', me_cube_020)
ob_cube_017 = bpy.data.objects.new('Cube.017', me_cube_021)
ob_cube_018 = bpy.data.objects.new('Cube.018', me_cube_022)
ob_cube_019 = bpy.data.objects.new('Cube.019', me_cube_023)
ob_cube_021 = bpy.data.objects.new('Cube.021', me_cube_025)
ob_cube_022 = bpy.data.objects.new('Cube.022', me_cube_026)
ob_cube_020 = bpy.data.objects.new('Cube.020', me_cube_027)
ob_cube_023 = bpy.data.objects.new('Cube.023', me_cube_028)
ob_cube_024 = bpy.data.objects.new('Cube.024', me_cube_029)
ob_cube_025 = bpy.data.objects.new('Cube.025', me_cube_030)
ob_cube_026 = bpy.data.objects.new('Cube.026', me_cube_031)
ob_cube_027 = bpy.data.objects.new('Cube.027', me_cube_032)
ob_cube_030 = bpy.data.objects.new('Cube.030', me_cube_035)
ob_cube_028 = bpy.data.objects.new('Cube.028', me_cube_036)
ob_cube_029 = bpy.data.objects.new('Cube.029', me_cube_037)
ob_cube_031 = bpy.data.objects.new('Cube.031', me_cube_006)
ob_cube_032 = bpy.data.objects.new('Cube.032', me_cube)
ob_cube_033 = bpy.data.objects.new('Cube.033', me_cube_001)
ob_cube_034 = bpy.data.objects.new('Cube.034', me_cube_024)
ob_light_001 = bpy.data.objects.new('Light.001', light_light_001)

# ---- transforms, parenting, visibility, modifiers, constraints
ob_light.location = (19.8, 16.11, 29.91)
ob_light.rotation_euler = (0.6503, 0.05522, 1.866)
ob_light.scale = (0.9855, 0.8934, 0.944)
ob_light.lock_rotations_4d = False
ob_light.empty_display_type = 'ARROWS'
ob_light.color = (0.0, 0.0, 0.0, 0.0)
ob_light.lineart.crease_threshold = 0.0
ob_camera.location = (51.67, 43.59, 25.06)
ob_camera.rotation_euler = (1.333, -1.68e-06, 2.346)
ob_camera.scale = (3.89, 3.372, 3.883)
ob_camera.lock_rotations_4d = False
ob_camera.empty_display_type = 'ARROWS'
ob_camera.color = (0.0, 0.0, 0.0, 0.0)
ob_camera.display_type = 'WIRE'
ob_camera.lineart.crease_threshold = 0.0
ob_cube.location = (0.0, -0.9772, 9.524)
ob_cube.scale = (2.657, -5.823, 2.657)
ob_cube_001.location = (-0.1422, 4.727, 9.328)
ob_cube_001.scale = (1.398, -2.908, 1.398)
ob_cube_002.location = (0.0, 9.437, 9.248)
ob_cube_002.scale = (3.212, 3.212, 3.212)
ob_cube_003.location = (0.09728, -8.358, 10.25)
ob_cube_003.scale = (2.091, -5.29, 1.164)
ob_cube_004.location = (0.05538, -26.14, 9.996)
ob_cube_004.scale = (1.32, -5.065, 0.7343)
ob_cube_005.location = (0.0701, -27.96, 10.08)
ob_cube_005.scale = (0.9063, -7.309, 0.5043)
ob_cube_006.location = (1.677, 11.94, 10.64)
ob_cube_006.scale = (-1.35, -1.35, -1.35)
ob_cube_008.location = (0.2833, -16.96, 10.21)
ob_cube_008.scale = (1.746, -4.418, 0.9718)
ob_cube_009.location = (0.1493, -23.42, 10.1)
ob_cube_009.scale = (1.455, -3.682, 0.8099)
ob_cube_007.location = (-1.51, 11.91, 10.74)
ob_cube_007.scale = (-1.35, -1.35, -1.35)
ob_cube_010.location = (-14.95, 3.176, 14.71)
ob_cube_010.rotation_euler = (0.0, 0.1597, -0.1288)
ob_cube_010.scale = (-14.48, 2.2, 0.1412)
ob_cube_011.location = (-13.72, -5.815, 14.96)
ob_cube_011.rotation_euler = (0.01813, 0.2199, 0.2542)
ob_cube_011.scale = (-14.48, 2.2, 0.1412)
ob_cube_012.location = (14.19, -3.204, 17.25)
ob_cube_012.rotation_euler = (-0.01897, -0.3645, -0.07176)
ob_cube_012.scale = (-14.48, 2.2, 0.1412)
ob_cube_013.location = (14.49, 4.889, 16.93)
ob_cube_013.rotation_euler = (-0.135, -0.3025, 0.2414)
ob_cube_013.scale = (-14.48, 2.2, 0.1412)
ob_cube_014.location = (0.04305, -0.7274, 11.57)
ob_cube_014.scale = (1.403, 4.513, 1.403)
ob_cube_015.location = (0.07712, -3.677, 12.36)
ob_cube_016.location = (-0.03437, -1.775, 12.41)
ob_cube_017.location = (0.03621, 0.3825, 12.31)
ob_cube_018.location = (-0.03582, 2.394, 12.3)
ob_cube_019.location = (-3.043, 3.553, 5.175)
ob_cube_019.rotation_euler = (0.0, 0.4966, 0.0)
ob_cube_019.scale = (0.1921, 0.32, -2.496)
ob_cube_021.location = (-3.336, -1.06, 5.13)
ob_cube_021.rotation_euler = (0.0, 0.4966, 0.0)
ob_cube_021.scale = (0.1921, 0.32, -2.496)
ob_cube_022.location = (-2.939, -5.409, 5.241)
ob_cube_022.rotation_euler = (0.0, 0.4966, 0.0)
ob_cube_022.scale = (0.1921, 0.32, -2.496)
ob_cube_020.location = (3.517, 3.131, 5.13)
ob_cube_020.rotation_euler = (0.0, -0.6635, 0.0)
ob_cube_020.scale = (0.1921, 0.32, -2.496)
ob_cube_023.location = (3.44, -0.9959, 5.487)
ob_cube_023.rotation_euler = (0.0, -0.6635, 0.0)
ob_cube_023.scale = (0.1921, 0.32, -2.496)
ob_cube_024.location = (2.202, -5.535, 5.299)
ob_cube_024.rotation_euler = (0.0, -0.6635, 0.0)
ob_cube_024.scale = (0.1921, 0.32, -2.496)
ob_cube_025.location = (-3.644, 3.55, 1.722)
ob_cube_025.rotation_euler = (0.0, -0.3296, 0.0)
ob_cube_025.scale = (0.185, 0.32, -1.538)
ob_cube_026.location = (-4.051, -1.106, 1.66)
ob_cube_026.rotation_euler = (0.0, -0.3296, 0.0)
ob_cube_026.scale = (0.185, 0.32, -1.538)
ob_cube_027.location = (-3.532, -5.428, 1.87)
ob_cube_027.rotation_euler = (0.0, -0.3296, 0.0)
ob_cube_027.scale = (0.185, 0.32, -1.538)
ob_cube_030.location = (3.22, -5.463, 2.04)
ob_cube_030.rotation_euler = (0.0, 0.3973, 0.0)
ob_cube_030.scale = (0.185, 0.32, -1.538)
ob_cube_028.location = (4.341, -0.9211, 2.287)
ob_cube_028.rotation_euler = (0.0, 0.3973, 0.0)
ob_cube_028.scale = (0.185, 0.32, -1.538)
ob_cube_029.location = (4.401, 2.946, 1.803)
ob_cube_029.rotation_euler = (0.0, 0.3973, 0.0)
ob_cube_029.scale = (0.185, 0.32, -1.538)
ob_cube_031.location = (0.0, 0.0, -0.9864)
ob_cube_031.scale = (84.11, 88.51, 0.9126)
ob_cube_032.location = (0.0, 11.56, 7.87)
ob_cube_032.scale = (1.667, 1.64, 1.64)
ob_cube_033.location = (0.07284, -38.58, 10.05)
ob_cube_033.scale = (0.4702, -3.792, 0.2617)
ob_cube_034.location = (0.01227, -41.7, 10.75)
ob_cube_034.scale = (0.4702, 0.5299, 0.6406)
ob_light_001.location = (30.04, 6.145, 29.91)
ob_light_001.rotation_euler = (0.6503, 0.05522, 1.866)
ob_light_001.scale = (0.9855, 0.8934, 0.944)
ob_light_001.lock_rotations_4d = False
ob_light_001.empty_display_type = 'ARROWS'
ob_light_001.color = (0.0, 0.0, 0.0, 0.0)
ob_light_001.lineart.crease_threshold = 0.0

# ---- collection membership
col_collection.objects.link(ob_light)
col_collection.objects.link(ob_camera)
col_collection.objects.link(ob_cube)
col_collection.objects.link(ob_cube_001)
col_collection.objects.link(ob_cube_002)
col_collection.objects.link(ob_cube_003)
col_collection.objects.link(ob_cube_004)
col_collection.objects.link(ob_cube_005)
col_collection.objects.link(ob_cube_006)
col_collection.objects.link(ob_cube_008)
col_collection.objects.link(ob_cube_009)
col_collection.objects.link(ob_cube_007)
col_collection.objects.link(ob_cube_010)
col_collection.objects.link(ob_cube_011)
col_collection.objects.link(ob_cube_012)
col_collection.objects.link(ob_cube_013)
col_collection.objects.link(ob_cube_014)
col_collection.objects.link(ob_cube_015)
col_collection.objects.link(ob_cube_016)
col_collection.objects.link(ob_cube_017)
col_collection.objects.link(ob_cube_018)
col_collection.objects.link(ob_cube_019)
col_collection.objects.link(ob_cube_021)
col_collection.objects.link(ob_cube_022)
col_collection.objects.link(ob_cube_020)
col_collection.objects.link(ob_cube_023)
col_collection.objects.link(ob_cube_024)
col_collection.objects.link(ob_cube_025)
col_collection.objects.link(ob_cube_026)
col_collection.objects.link(ob_cube_027)
col_collection.objects.link(ob_cube_030)
col_collection.objects.link(ob_cube_028)
col_collection.objects.link(ob_cube_029)
col_collection.objects.link(ob_cube_031)
col_collection.objects.link(ob_cube_032)
col_collection.objects.link(ob_cube_033)
col_collection.objects.link(ob_cube_034)
col_collection.objects.link(ob_light_001)

# ---- scene / render settings (as saved in the file)
scene.camera = ob_camera
scene.frame_start = 1; scene.frame_end = 250; scene.frame_set(2)
scene.render.engine = 'BLENDER_EEVEE_NEXT'
scene.cycles.sampling_pattern = 'TABULATED_SOBOL'
scene.cycles.use_light_tree = False
scene.view_settings.view_transform = 'Filmic'
bpy.context.view_layer.update()
